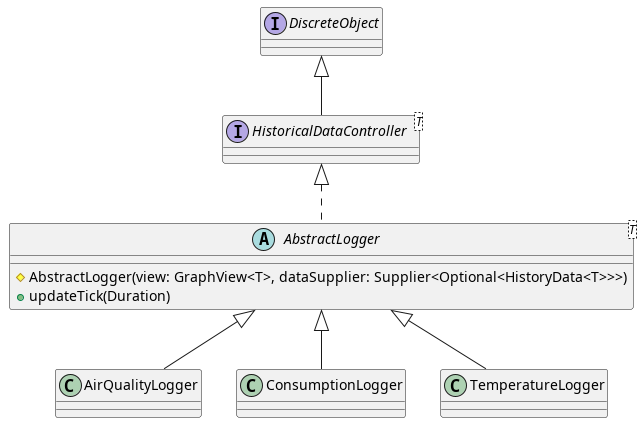

The diagram above was rendered by PlantUML. Its source (embedded in the PNG):
@startuml graph-controller

interface HistoricalDataController<T> extends DiscreteObject {}

abstract class AbstractLogger<T> implements HistoricalDataController {
    # AbstractLogger(view: GraphView<T>, dataSupplier: Supplier<Optional<HistoryData<T>>>)
    + updateTick(Duration)
}

class AirQualityLogger extends AbstractLogger {}
class ConsumptionLogger extends AbstractLogger {}
class TemperatureLogger extends AbstractLogger {}

@enduml